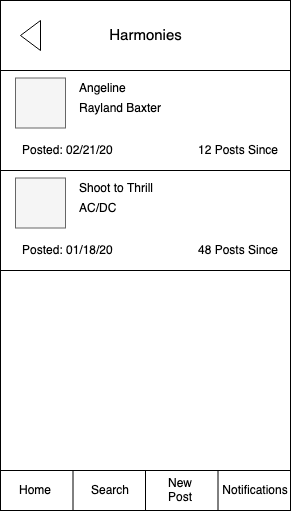

The diagram above was exported from draw.io. Its source (the exported page's mxGraphModel, read from the mxfile embedded in the PNG):
<mxGraphModel dx="786" dy="456" grid="1" gridSize="10" guides="1" tooltips="1" connect="1" arrows="1" fold="1" page="1" pageScale="1" pageWidth="850" pageHeight="1100" math="0" shadow="0">
  <root>
    <mxCell id="-dygFZKsyQ18MA3t_xgb-0" />
    <mxCell id="-dygFZKsyQ18MA3t_xgb-1" parent="-dygFZKsyQ18MA3t_xgb-0" />
    <mxCell id="rtWA0XiMO3NfsbLcA5ss-0" value="" style="rounded=0;whiteSpace=wrap;html=1;" parent="-dygFZKsyQ18MA3t_xgb-1" vertex="1">
      <mxGeometry x="40" y="40" width="290" height="510" as="geometry" />
    </mxCell>
    <mxCell id="rtWA0XiMO3NfsbLcA5ss-26" value="" style="rounded=0;whiteSpace=wrap;html=1;strokeColor=#000000;fillColor=#ffffff;align=left;" parent="-dygFZKsyQ18MA3t_xgb-1" vertex="1">
      <mxGeometry x="40" y="40" width="290" height="70" as="geometry" />
    </mxCell>
    <mxCell id="rtWA0XiMO3NfsbLcA5ss-12" style="edgeStyle=none;rounded=0;orthogonalLoop=1;jettySize=auto;html=1;exitX=0.25;exitY=1;exitDx=0;exitDy=0;" parent="-dygFZKsyQ18MA3t_xgb-1" source="rtWA0XiMO3NfsbLcA5ss-0" target="rtWA0XiMO3NfsbLcA5ss-0" edge="1">
      <mxGeometry relative="1" as="geometry" />
    </mxCell>
    <mxCell id="rtWA0XiMO3NfsbLcA5ss-13" style="edgeStyle=none;rounded=0;orthogonalLoop=1;jettySize=auto;html=1;exitX=0.25;exitY=1;exitDx=0;exitDy=0;" parent="-dygFZKsyQ18MA3t_xgb-1" source="rtWA0XiMO3NfsbLcA5ss-0" target="rtWA0XiMO3NfsbLcA5ss-0" edge="1">
      <mxGeometry relative="1" as="geometry" />
    </mxCell>
    <mxCell id="rtWA0XiMO3NfsbLcA5ss-14" value="" style="rounded=0;whiteSpace=wrap;html=1;strokeColor=#000000;fillColor=#ffffff;" parent="-dygFZKsyQ18MA3t_xgb-1" vertex="1">
      <mxGeometry x="40" y="510" width="290" height="40" as="geometry" />
    </mxCell>
    <mxCell id="rtWA0XiMO3NfsbLcA5ss-15" style="edgeStyle=none;rounded=0;orthogonalLoop=1;jettySize=auto;html=1;exitX=0.25;exitY=1;exitDx=0;exitDy=0;" parent="-dygFZKsyQ18MA3t_xgb-1" edge="1">
      <mxGeometry relative="1" as="geometry">
        <mxPoint x="112.5" y="550" as="sourcePoint" />
        <mxPoint x="112.5" y="550" as="targetPoint" />
      </mxGeometry>
    </mxCell>
    <mxCell id="rtWA0XiMO3NfsbLcA5ss-16" style="edgeStyle=none;rounded=0;orthogonalLoop=1;jettySize=auto;html=1;exitX=0.25;exitY=1;exitDx=0;exitDy=0;" parent="-dygFZKsyQ18MA3t_xgb-1" edge="1">
      <mxGeometry relative="1" as="geometry">
        <mxPoint x="112.5" y="550" as="sourcePoint" />
        <mxPoint x="112.5" y="550" as="targetPoint" />
      </mxGeometry>
    </mxCell>
    <mxCell id="rtWA0XiMO3NfsbLcA5ss-17" value="" style="endArrow=none;html=1;exitX=0.25;exitY=1;exitDx=0;exitDy=0;entryX=0.25;entryY=1;entryDx=0;entryDy=0;" parent="-dygFZKsyQ18MA3t_xgb-1" edge="1">
      <mxGeometry width="50" height="50" relative="1" as="geometry">
        <mxPoint x="112.5" y="510" as="sourcePoint" />
        <mxPoint x="112.5" y="550" as="targetPoint" />
      </mxGeometry>
    </mxCell>
    <mxCell id="rtWA0XiMO3NfsbLcA5ss-18" value="" style="endArrow=none;html=1;exitX=0.5;exitY=1;exitDx=0;exitDy=0;entryX=0.5;entryY=1;entryDx=0;entryDy=0;" parent="-dygFZKsyQ18MA3t_xgb-1" edge="1">
      <mxGeometry width="50" height="50" relative="1" as="geometry">
        <mxPoint x="185" y="510" as="sourcePoint" />
        <mxPoint x="185" y="550" as="targetPoint" />
      </mxGeometry>
    </mxCell>
    <mxCell id="rtWA0XiMO3NfsbLcA5ss-19" value="" style="endArrow=none;html=1;exitX=0.75;exitY=1;exitDx=0;exitDy=0;entryX=0.75;entryY=1;entryDx=0;entryDy=0;" parent="-dygFZKsyQ18MA3t_xgb-1" edge="1">
      <mxGeometry width="50" height="50" relative="1" as="geometry">
        <mxPoint x="257.5" y="510" as="sourcePoint" />
        <mxPoint x="257.5" y="550" as="targetPoint" />
      </mxGeometry>
    </mxCell>
    <mxCell id="rtWA0XiMO3NfsbLcA5ss-20" value="Home" style="text;html=1;strokeColor=none;fillColor=none;align=center;verticalAlign=middle;whiteSpace=wrap;rounded=0;" parent="-dygFZKsyQ18MA3t_xgb-1" vertex="1">
      <mxGeometry x="50" y="520" width="50" height="20" as="geometry" />
    </mxCell>
    <mxCell id="rtWA0XiMO3NfsbLcA5ss-21" value="Search" style="text;html=1;strokeColor=none;fillColor=none;align=center;verticalAlign=middle;whiteSpace=wrap;rounded=0;" parent="-dygFZKsyQ18MA3t_xgb-1" vertex="1">
      <mxGeometry x="125" y="520" width="50" height="20" as="geometry" />
    </mxCell>
    <mxCell id="rtWA0XiMO3NfsbLcA5ss-22" value="&lt;div&gt;New Post&lt;/div&gt;" style="text;html=1;strokeColor=none;fillColor=none;align=center;verticalAlign=middle;whiteSpace=wrap;rounded=0;" parent="-dygFZKsyQ18MA3t_xgb-1" vertex="1">
      <mxGeometry x="195" y="520" width="50" height="20" as="geometry" />
    </mxCell>
    <mxCell id="rtWA0XiMO3NfsbLcA5ss-23" value="Notifications" style="text;html=1;strokeColor=none;fillColor=none;align=center;verticalAlign=middle;whiteSpace=wrap;rounded=0;" parent="-dygFZKsyQ18MA3t_xgb-1" vertex="1">
      <mxGeometry x="270" y="520" width="50" height="20" as="geometry" />
    </mxCell>
    <mxCell id="rtWA0XiMO3NfsbLcA5ss-24" value="" style="triangle;whiteSpace=wrap;html=1;strokeColor=#000000;fillColor=#ffffff;align=left;rotation=-180;" parent="-dygFZKsyQ18MA3t_xgb-1" vertex="1">
      <mxGeometry x="60" y="60" width="20" height="30" as="geometry" />
    </mxCell>
    <mxCell id="rtWA0XiMO3NfsbLcA5ss-25" value="&lt;font style=&quot;font-size: 15px&quot;&gt;Harmonies&lt;/font&gt;" style="text;html=1;strokeColor=none;fillColor=none;align=center;verticalAlign=middle;whiteSpace=wrap;rounded=0;" parent="-dygFZKsyQ18MA3t_xgb-1" vertex="1">
      <mxGeometry x="122.5" y="65" width="125" height="20" as="geometry" />
    </mxCell>
    <mxCell id="j8A9gIHLOiwjjhoogu1S-0" value="" style="rounded=0;whiteSpace=wrap;html=1;strokeColor=#000000;fillColor=#ffffff;" parent="-dygFZKsyQ18MA3t_xgb-1" vertex="1">
      <mxGeometry x="40" y="110" width="290" height="100" as="geometry" />
    </mxCell>
    <mxCell id="j8A9gIHLOiwjjhoogu1S-1" value="" style="whiteSpace=wrap;html=1;aspect=fixed;strokeColor=#666666;fillColor=#f5f5f5;fontColor=#333333;" parent="-dygFZKsyQ18MA3t_xgb-1" vertex="1">
      <mxGeometry x="55" y="117.5" width="50" height="50" as="geometry" />
    </mxCell>
    <mxCell id="j8A9gIHLOiwjjhoogu1S-2" value="Angeline" style="text;html=1;strokeColor=none;fillColor=none;align=left;verticalAlign=middle;whiteSpace=wrap;rounded=0;" parent="-dygFZKsyQ18MA3t_xgb-1" vertex="1">
      <mxGeometry x="117" y="118" width="190" height="20" as="geometry" />
    </mxCell>
    <mxCell id="j8A9gIHLOiwjjhoogu1S-3" value="Rayland Baxter" style="text;html=1;strokeColor=none;fillColor=none;align=left;verticalAlign=middle;whiteSpace=wrap;rounded=0;" parent="-dygFZKsyQ18MA3t_xgb-1" vertex="1">
      <mxGeometry x="117" y="138" width="190" height="20" as="geometry" />
    </mxCell>
    <mxCell id="gmclvcKSImVWPJS8FKKQ-0" value="Posted: 02/21/20" style="text;html=1;strokeColor=none;fillColor=none;align=left;verticalAlign=middle;whiteSpace=wrap;rounded=0;fontSize=12;" parent="-dygFZKsyQ18MA3t_xgb-1" vertex="1">
      <mxGeometry x="60" y="180" width="110" height="20" as="geometry" />
    </mxCell>
    <mxCell id="gmclvcKSImVWPJS8FKKQ-1" value="12 Posts Since" style="text;html=1;strokeColor=none;fillColor=none;align=right;verticalAlign=middle;whiteSpace=wrap;rounded=0;fontSize=12;" parent="-dygFZKsyQ18MA3t_xgb-1" vertex="1">
      <mxGeometry x="210" y="180" width="110" height="20" as="geometry" />
    </mxCell>
    <mxCell id="Hsrq9g-cqHEMW9hzZMnG-0" value="" style="rounded=0;whiteSpace=wrap;html=1;strokeColor=#000000;fillColor=#ffffff;" parent="-dygFZKsyQ18MA3t_xgb-1" vertex="1">
      <mxGeometry x="40" y="210" width="290" height="100" as="geometry" />
    </mxCell>
    <mxCell id="Hsrq9g-cqHEMW9hzZMnG-1" value="" style="whiteSpace=wrap;html=1;aspect=fixed;strokeColor=#666666;fillColor=#f5f5f5;fontColor=#333333;" parent="-dygFZKsyQ18MA3t_xgb-1" vertex="1">
      <mxGeometry x="55" y="217.5" width="50" height="50" as="geometry" />
    </mxCell>
    <mxCell id="Hsrq9g-cqHEMW9hzZMnG-2" value="Shoot to Thrill" style="text;html=1;strokeColor=none;fillColor=none;align=left;verticalAlign=middle;whiteSpace=wrap;rounded=0;" parent="-dygFZKsyQ18MA3t_xgb-1" vertex="1">
      <mxGeometry x="117" y="218" width="190" height="20" as="geometry" />
    </mxCell>
    <mxCell id="Hsrq9g-cqHEMW9hzZMnG-3" value="AC/DC" style="text;html=1;strokeColor=none;fillColor=none;align=left;verticalAlign=middle;whiteSpace=wrap;rounded=0;" parent="-dygFZKsyQ18MA3t_xgb-1" vertex="1">
      <mxGeometry x="117" y="238" width="190" height="20" as="geometry" />
    </mxCell>
    <mxCell id="Hsrq9g-cqHEMW9hzZMnG-4" value="Posted: 01/18/20" style="text;html=1;strokeColor=none;fillColor=none;align=left;verticalAlign=middle;whiteSpace=wrap;rounded=0;fontSize=12;" parent="-dygFZKsyQ18MA3t_xgb-1" vertex="1">
      <mxGeometry x="60" y="280" width="110" height="20" as="geometry" />
    </mxCell>
    <mxCell id="Hsrq9g-cqHEMW9hzZMnG-5" value="48 Posts Since" style="text;html=1;strokeColor=none;fillColor=none;align=right;verticalAlign=middle;whiteSpace=wrap;rounded=0;fontSize=12;" parent="-dygFZKsyQ18MA3t_xgb-1" vertex="1">
      <mxGeometry x="210" y="280" width="110" height="20" as="geometry" />
    </mxCell>
  </root>
</mxGraphModel>